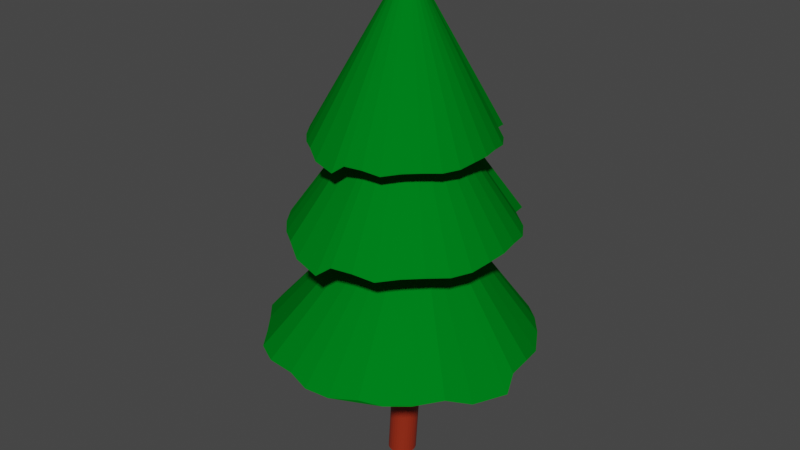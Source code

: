 # Source: tree.blend  (saved by Blender 3.1.7; exported with 4.5.12 LTS)
import bpy
from mathutils import Matrix  # noqa: F401  (used for matrix-valued properties, if any)

bpy.ops.wm.read_factory_settings(use_empty=True)
scene = bpy.context.scene
scene.name = 'Scene'

# ---- collections
col_collection = bpy.data.collections.new('Collection'); scene.collection.children.link(col_collection)

# ---- materials (node trees are filled in below, after node groups)
mat_trunk = bpy.data.materials.new('Trunk')
mat_trunk.use_transparent_shadow = False
mat_leaves = bpy.data.materials.new('Leaves')
mat_leaves.use_transparent_shadow = False

# ---- material node trees
mat_trunk.use_nodes = True; mat_trunk.node_tree.nodes.clear()
_N = mat_trunk.node_tree.nodes; _L = mat_trunk.node_tree.links
n0 = _N.new('ShaderNodeBsdfPrincipled'); n0.name = 'Principled BSDF'; n0.location = (10, 300)
n0.distribution = 'GGX'
n0.subsurface_method = 'RANDOM_WALK_SKIN'
n0.inputs[0].default_value = (0.2957, 0.02297, 0.005644, 1.0)
n0.inputs[3].default_value = 1.45
n0.inputs[27].default_value = (0.0, 0.0, 0.0, 1.0)
n0.inputs[28].default_value = 1.0
n1 = _N.new('ShaderNodeOutputMaterial'); n1.name = 'Material Output'; n1.location = (300, 300)
_L.new(n0.outputs[0], n1.inputs[0])
n1.is_active_output = True
mat_leaves.use_nodes = True; mat_leaves.node_tree.nodes.clear()
_N = mat_leaves.node_tree.nodes; _L = mat_leaves.node_tree.links
n0 = _N.new('ShaderNodeBsdfPrincipled'); n0.name = 'Principled BSDF'; n0.location = (10, 300)
n0.distribution = 'GGX'
n0.subsurface_method = 'RANDOM_WALK_SKIN'
n0.inputs[0].default_value = (0.0, 0.1845, 0.01096, 1.0)
n0.inputs[3].default_value = 1.45
n0.inputs[13].default_value = 0.0
n0.inputs[27].default_value = (0.0, 0.0, 0.0, 1.0)
n0.inputs[28].default_value = 1.0
n1 = _N.new('ShaderNodeOutputMaterial'); n1.name = 'Material Output'; n1.location = (300, 300)
_L.new(n0.outputs[0], n1.inputs[0])
n1.is_active_output = True

# ---- world
world_world = bpy.data.worlds.new('World'); scene.world = world_world
world_world.use_nodes = True; world_world.node_tree.nodes.clear()
_N = world_world.node_tree.nodes; _L = world_world.node_tree.links
n0 = _N.new('ShaderNodeOutputWorld'); n0.name = 'World Output'; n0.location = (300, 300)
n1 = _N.new('ShaderNodeBackground'); n1.name = 'Background'; n1.location = (10, 300)
n1.inputs[0].default_value = (0.05088, 0.05088, 0.05088, 1.0)
_L.new(n1.outputs[0], n0.inputs[0])
n0.is_active_output = True
world_world.color = (0.05088, 0.05088, 0.05088)
world_world.use_sun_shadow = False
world_world.sun_shadow_jitter_overblur = 0.0

# ---- meshes
me_cylinder = bpy.data.meshes.new('Cylinder')
me_cylinder.from_pydata([(0.0, 1.0, -4.687), (0.0, 1.0, 15.31), (0.1951, 0.9808, -4.687), (0.1951, 0.9808, 15.31), (0.3827, 0.9239, -4.687), (0.3827, 0.9239, 15.31), (0.5556, 0.8315, -4.687), (0.5556, 0.8315, 15.31), (0.7071, 0.7071, -4.687), (0.7071, 0.7071, 15.31), (0.8315, 0.5556, -4.687), (0.8315, 0.5556, 15.31), (0.9239, 0.3827, -4.687), (0.9239, 0.3827, 15.31), (0.9808, 0.1951, -4.687), (0.9808, 0.1951, 15.31), (1.0, -4.371e-08, -4.687), (1.0, -4.371e-08, 15.31), (0.9808, -0.1951, -4.687), (0.9808, -0.1951, 15.31), (0.9239, -0.3827, -4.687), (0.9239, -0.3827, 15.31), (0.8315, -0.5556, -4.687), (0.8315, -0.5556, 15.31), (0.7071, -0.7071, -4.687), (0.7071, -0.7071, 15.31), (0.5556, -0.8315, -4.687), (0.5556, -0.8315, 15.31), (0.3827, -0.9239, -4.687), (0.3827, -0.9239, 15.31), (0.1951, -0.9808, -4.687), (0.1951, -0.9808, 15.31), (-8.742e-08, -1.0, -4.687), (-8.742e-08, -1.0, 15.31), (-0.1951, -0.9808, -4.687), (-0.1951, -0.9808, 15.31), (-0.3827, -0.9239, -4.687), (-0.3827, -0.9239, 15.31), (-0.5556, -0.8315, -4.687), (-0.5556, -0.8315, 15.31), (-0.7071, -0.7071, -4.687), (-0.7071, -0.7071, 15.31), (-0.8315, -0.5556, -4.687), (-0.8315, -0.5556, 15.31), (-0.9239, -0.3827, -4.687), (-0.9239, -0.3827, 15.31), (-0.9808, -0.1951, -4.687), (-0.9808, -0.1951, 15.31), (-1.0, 1.192e-08, -4.687), (-1.0, 1.192e-08, 15.31), (-0.9808, 0.1951, -4.687), (-0.9808, 0.1951, 15.31), (-0.9239, 0.3827, -4.687), (-0.9239, 0.3827, 15.31), (-0.8315, 0.5556, -4.687), (-0.8315, 0.5556, 15.31), (-0.7071, 0.7071, -4.687), (-0.7071, 0.7071, 15.31), (-0.5556, 0.8315, -4.687), (-0.5556, 0.8315, 15.31), (-0.3827, 0.9239, -4.687), (-0.3827, 0.9239, 15.31), (-0.1951, 0.9808, -4.687), (-0.1951, 0.9808, 15.31), (0.0, 1.0, 9.891), (0.1951, 0.9808, 9.891), (0.3827, 0.9239, 9.891), (0.5556, 0.8315, 9.891), (0.7071, 0.7071, 9.891), (0.8315, 0.5556, 9.891), (0.9239, 0.3827, 9.891), (0.9808, 0.1951, 9.891), (1.0, -4.371e-08, 9.891), (0.9808, -0.1951, 9.891), (0.9239, -0.3827, 9.891), (0.8315, -0.5556, 9.891), (0.7071, -0.7071, 9.891), (0.5556, -0.8315, 9.891), (0.3827, -0.9239, 9.891), (0.1951, -0.9808, 9.891), (-8.742e-08, -1.0, 9.891), (-0.1951, -0.9808, 9.891), (-0.3827, -0.9239, 9.891), (-0.5556, -0.8315, 9.891), (-0.7071, -0.7071, 9.891), (-0.8315, -0.5556, 9.891), (-0.9239, -0.3827, 9.891), (-0.9808, -0.1951, 9.891), (-1.0, 1.192e-08, 9.891), (-0.9808, 0.1951, 9.891), (-0.9239, 0.3827, 9.891), (-0.8315, 0.5556, 9.891), (-0.7071, 0.7071, 9.891), (-0.5556, 0.8315, 9.891), (-0.3827, 0.9239, 9.891), (-0.1951, 0.9808, 9.891), (0.5535, 1.104, 2.476), (0.7411, 1.047, 2.476), (0.914, 0.955, 2.476), (1.066, 0.8307, 2.476), (1.19, 0.6791, 2.476), (1.282, 0.5062, 2.476), (1.339, 0.3186, 2.476), (1.358, 0.1236, 2.476), (1.339, -0.07154, 2.476), (1.282, -0.2591, 2.476), (1.19, -0.432, 2.476), (1.066, -0.5836, 2.476), (0.914, -0.7079, 2.476), (0.7411, -0.8003, 2.476), (0.5535, -0.8572, 2.476), (0.3585, -0.8764, 2.476), (0.1634, -0.8572, 2.476), (-0.02423, -0.8003, 2.476), (-0.1971, -0.7079, 2.476), (-0.3487, -0.5836, 2.476), (-0.473, -0.432, 2.476), (-0.5654, -0.2591, 2.476), (-0.6223, -0.07154, 2.476), (-0.6415, 0.1236, 2.476), (-0.6223, 0.3186, 2.476), (-0.5654, 0.5062, 2.476), (-0.473, 0.6791, 2.476), (-0.3487, 0.8307, 2.476), (-0.1971, 0.955, 2.476), (-0.02423, 1.047, 2.476), (0.1634, 1.104, 2.476), (0.3585, 1.124, 2.476)], [], [(64, 1, 3, 65), (65, 3, 5, 66), (66, 5, 7, 67), (67, 7, 9, 68), (68, 9, 11, 69), (69, 11, 13, 70), (70, 13, 15, 71), (71, 15, 17, 72), (72, 17, 19, 73), (73, 19, 21, 74), (74, 21, 23, 75), (75, 23, 25, 76), (76, 25, 27, 77), (77, 27, 29, 78), (78, 29, 31, 79), (79, 31, 33, 80), (80, 33, 35, 81), (81, 35, 37, 82), (82, 37, 39, 83), (83, 39, 41, 84), (84, 41, 43, 85), (85, 43, 45, 86), (86, 45, 47, 87), (87, 47, 49, 88), (88, 49, 51, 89), (89, 51, 53, 90), (90, 53, 55, 91), (91, 55, 57, 92), (92, 57, 59, 93), (93, 59, 61, 94), (3, 1, 63, 61, 59, 57, 55, 53, 51, 49, 47, 45, 43, 41, 39, 37, 35, 33, 31, 29, 27, 25, 23, 21, 19, 17, 15, 13, 11, 9, 7, 5), (94, 61, 63, 95), (95, 63, 1, 64), (0, 2, 4, 6, 8, 10, 12, 14, 16, 18, 20, 22, 24, 26, 28, 30, 32, 34, 36, 38, 40, 42, 44, 46, 48, 50, 52, 54, 56, 58, 60, 62), (126, 95, 64, 127), (125, 94, 95, 126), (124, 93, 94, 125), (123, 92, 93, 124), (122, 91, 92, 123), (121, 90, 91, 122), (120, 89, 90, 121), (119, 88, 89, 120), (118, 87, 88, 119), (117, 86, 87, 118), (116, 85, 86, 117), (115, 84, 85, 116), (114, 83, 84, 115), (113, 82, 83, 114), (112, 81, 82, 113), (111, 80, 81, 112), (110, 79, 80, 111), (109, 78, 79, 110), (108, 77, 78, 109), (107, 76, 77, 108), (106, 75, 76, 107), (105, 74, 75, 106), (104, 73, 74, 105), (103, 72, 73, 104), (102, 71, 72, 103), (101, 70, 71, 102), (100, 69, 70, 101), (99, 68, 69, 100), (98, 67, 68, 99), (97, 66, 67, 98), (96, 65, 66, 97), (127, 64, 65, 96), (0, 127, 96, 2), (2, 96, 97, 4), (4, 97, 98, 6), (6, 98, 99, 8), (8, 99, 100, 10), (10, 100, 101, 12), (12, 101, 102, 14), (14, 102, 103, 16), (16, 103, 104, 18), (18, 104, 105, 20), (20, 105, 106, 22), (22, 106, 107, 24), (24, 107, 108, 26), (26, 108, 109, 28), (28, 109, 110, 30), (30, 110, 111, 32), (32, 111, 112, 34), (34, 112, 113, 36), (36, 113, 114, 38), (38, 114, 115, 40), (40, 115, 116, 42), (42, 116, 117, 44), (44, 117, 118, 46), (46, 118, 119, 48), (48, 119, 120, 50), (50, 120, 121, 52), (52, 121, 122, 54), (54, 122, 123, 56), (56, 123, 124, 58), (58, 124, 125, 60), (60, 125, 126, 62), (62, 126, 127, 0)])
_uv = me_cylinder.uv_layers.new(name='UVMap')
_uv.uv.foreach_set('vector', [1.0, 0.8646, 1.0, 1.0, 0.9688, 1.0, 0.9688, 0.8646, 0.9688, 0.8646, 0.9688, 1.0, 0.9375, 1.0, 0.9375, 0.8646, 0.9375, 0.8646, 0.9375, 1.0, 0.9062, 1.0, 0.9062, 0.8646, 0.9062, 0.8646, 0.9062, 1.0, 0.875, 1.0, 0.875, 0.8646, 0.875, 0.8646, 0.875, 1.0, 0.8438, 1.0, 0.8438, 0.8646, 0.8438, 0.8646, 0.8438, 1.0, 0.8125, 1.0, 0.8125, 0.8646, 0.8125, 0.8646, 0.8125, 1.0, 0.7812, 1.0, 0.7812, 0.8646, 0.7812, 0.8646, 0.7812, 1.0, 0.75, 1.0, 0.75, 0.8646, 0.75, 0.8646, 0.75, 1.0, 0.7188, 1.0, 0.7188, 0.8646, 0.7188, 0.8646, 0.7188, 1.0, 0.6875, 1.0, 0.6875, 0.8646, 0.6875, 0.8646, 0.6875, 1.0, 0.6562, 1.0, 0.6562, 0.8646, 0.6562, 0.8646, 0.6562, 1.0, 0.625, 1.0, 0.625, 0.8646, 0.625, 0.8646, 0.625, 1.0, 0.5938, 1.0, 0.5938, 0.8646, 0.5938, 0.8646, 0.5938, 1.0, 0.5625, 1.0, 0.5625, 0.8646, 0.5625, 0.8646, 0.5625, 1.0, 0.5312, 1.0, 0.5312, 0.8646, 0.5312, 0.8646, 0.5312, 1.0, 0.5, 1.0, 0.5, 0.8646, 0.5, 0.8646, 0.5, 1.0, 0.4688, 1.0, 0.4688, 0.8646, 0.4688, 0.8646, 0.4688, 1.0, 0.4375, 1.0, 0.4375, 0.8646, 0.4375, 0.8646, 0.4375, 1.0, 0.4062, 1.0, 0.4062, 0.8646, 0.4062, 0.8646, 0.4062, 1.0, 0.375, 1.0, 0.375, 0.8646, 0.375, 0.8646, 0.375, 1.0, 0.3438, 1.0, 0.3438, 0.8646, 0.3438, 0.8646, 0.3438, 1.0, 0.3125, 1.0, 0.3125, 0.8646, 0.3125, 0.8646, 0.3125, 1.0, 0.2812, 1.0, 0.2812, 0.8646, 0.2812, 0.8646, 0.2812, 1.0, 0.25, 1.0, 0.25, 0.8646, 0.25, 0.8646, 0.25, 1.0, 0.2188, 1.0, 0.2188, 0.8646, 0.2188, 0.8646, 0.2188, 1.0, 0.1875, 1.0, 0.1875, 0.8646, 0.1875, 0.8646, 0.1875, 1.0, 0.1562, 1.0, 0.1562, 0.8646, 0.1562, 0.8646, 0.1562, 1.0, 0.125, 1.0, 0.125, 0.8646, 0.125, 0.8646, 0.125, 1.0, 0.09375, 1.0, 0.09375, 0.8646, 0.09375, 0.8646, 0.09375, 1.0, 0.0625, 1.0, 0.0625, 0.8646, 0.2968, 0.4854, 0.25, 0.49, 0.2032, 0.4854, 0.1582, 0.4717, 0.1167, 0.4496, 0.08029, 0.4197, 0.05045, 0.3833, 0.02827, 0.3418, 0.01461, 0.2968, 0.01, 0.25, 0.01461, 0.2032, 0.02827, 0.1582, 0.05045, 0.1167, 0.08029, 0.08029, 0.1167, 0.05045, 0.1582, 0.02827, 0.2032, 0.01461, 0.25, 0.01, 0.2968, 0.01461, 0.3418, 0.02827, 0.3833, 0.05045, 0.4197, 0.08029, 0.4496, 0.1167, 0.4717, 0.1582, 0.4854, 0.2032, 0.49, 0.25, 0.4854, 0.2968, 0.4717, 0.3418, 0.4496, 0.3833, 0.4197, 0.4197, 0.3833, 0.4496, 0.3418, 0.4717, 0.0625, 0.8646, 0.0625, 1.0, 0.03125, 1.0, 0.03125, 0.8646, 0.03125, 0.8646, 0.03125, 1.0, 0.0, 1.0, 0.0, 0.8646, 0.75, 0.49, 0.7968, 0.4854, 0.8418, 0.4717, 0.8833, 0.4496, 0.9197, 0.4197, 0.9496, 0.3833, 0.9717, 0.3418, 0.9854, 0.2968, 0.99, 0.25, 0.9854, 0.2032, 0.9717, 0.1582, 0.9496, 0.1167, 0.9197, 0.08029, 0.8833, 0.05045, 0.8418, 0.02827, 0.7968, 0.01461, 0.75, 0.01, 0.7032, 0.01461, 0.6582, 0.02827, 0.6167, 0.05045, 0.5803, 0.08029, 0.5504, 0.1167, 0.5283, 0.1582, 0.5146, 0.2032, 0.51, 0.25, 0.5146, 0.2968, 0.5283, 0.3418, 0.5504, 0.3833, 0.5803, 0.4197, 0.6167, 0.4496, 0.6582, 0.4717, 0.7032, 0.4854, 0.03125, 0.6821, 0.03125, 0.8646, 0.0, 0.8646, 0.0, 0.6821, 0.0625, 0.6821, 0.0625, 0.8646, 0.03125, 0.8646, 0.03125, 0.6821, 0.09375, 0.6821, 0.09375, 0.8646, 0.0625, 0.8646, 0.0625, 0.6821, 0.125, 0.6821, 0.125, 0.8646, 0.09375, 0.8646, 0.09375, 0.6821, 0.1562, 0.6821, 0.1562, 0.8646, 0.125, 0.8646, 0.125, 0.6821, 0.1875, 0.6821, 0.1875, 0.8646, 0.1562, 0.8646, 0.1562, 0.6821, 0.2187, 0.6821, 0.2188, 0.8646, 0.1875, 0.8646, 0.1875, 0.6821, 0.25, 0.6821, 0.25, 0.8646, 0.2188, 0.8646, 0.2187, 0.6821, 0.2812, 0.6821, 0.2812, 0.8646, 0.25, 0.8646, 0.25, 0.6821, 0.3125, 0.6821, 0.3125, 0.8646, 0.2812, 0.8646, 0.2812, 0.6821, 0.3438, 0.6821, 0.3438, 0.8646, 0.3125, 0.8646, 0.3125, 0.6821, 0.375, 0.6821, 0.375, 0.8646, 0.3438, 0.8646, 0.3438, 0.6821, 0.4062, 0.6821, 0.4062, 0.8646, 0.375, 0.8646, 0.375, 0.6821, 0.4375, 0.6821, 0.4375, 0.8646, 0.4062, 0.8646, 0.4062, 0.6821, 0.4688, 0.6821, 0.4688, 0.8646, 0.4375, 0.8646, 0.4375, 0.6821, 0.5, 0.6821, 0.5, 0.8646, 0.4688, 0.8646, 0.4688, 0.6821, 0.5312, 0.6821, 0.5312, 0.8646, 0.5, 0.8646, 0.5, 0.6821, 0.5625, 0.6821, 0.5625, 0.8646, 0.5312, 0.8646, 0.5312, 0.6821, 0.5937, 0.6821, 0.5938, 0.8646, 0.5625, 0.8646, 0.5625, 0.6821, 0.625, 0.6821, 0.625, 0.8646, 0.5938, 0.8646, 0.5937, 0.6821, 0.6562, 0.6821, 0.6562, 0.8646, 0.625, 0.8646, 0.625, 0.6821, 0.6875, 0.6821, 0.6875, 0.8646, 0.6562, 0.8646, 0.6562, 0.6821, 0.7188, 0.6821, 0.7188, 0.8646, 0.6875, 0.8646, 0.6875, 0.6821, 0.75, 0.6821, 0.75, 0.8646, 0.7188, 0.8646, 0.7188, 0.6821, 0.7812, 0.6821, 0.7812, 0.8646, 0.75, 0.8646, 0.75, 0.6821, 0.8125, 0.6821, 0.8125, 0.8646, 0.7812, 0.8646, 0.7812, 0.6821, 0.8438, 0.6821, 0.8438, 0.8646, 0.8125, 0.8646, 0.8125, 0.6821, 0.875, 0.6821, 0.875, 0.8646, 0.8438, 0.8646, 0.8438, 0.6821, 0.9062, 0.6821, 0.9062, 0.8646, 0.875, 0.8646, 0.875, 0.6821, 0.9375, 0.6821, 0.9375, 0.8646, 0.9062, 0.8646, 0.9062, 0.6821, 0.9688, 0.6821, 0.9688, 0.8646, 0.9375, 0.8646, 0.9375, 0.6821, 1.0, 0.6821, 1.0, 0.8646, 0.9688, 0.8646, 0.9688, 0.6821, 1.0, 0.5, 1.0, 0.6821, 0.9688, 0.6821, 0.9688, 0.5, 0.9688, 0.5, 0.9688, 0.6821, 0.9375, 0.6821, 0.9375, 0.5, 0.9375, 0.5, 0.9375, 0.6821, 0.9062, 0.6821, 0.9062, 0.5, 0.9062, 0.5, 0.9062, 0.6821, 0.875, 0.6821, 0.875, 0.5, 0.875, 0.5, 0.875, 0.6821, 0.8438, 0.6821, 0.8438, 0.5, 0.8438, 0.5, 0.8438, 0.6821, 0.8125, 0.6821, 0.8125, 0.5, 0.8125, 0.5, 0.8125, 0.6821, 0.7812, 0.6821, 0.7812, 0.5, 0.7812, 0.5, 0.7812, 0.6821, 0.75, 0.6821, 0.75, 0.5, 0.75, 0.5, 0.75, 0.6821, 0.7188, 0.6821, 0.7188, 0.5, 0.7188, 0.5, 0.7188, 0.6821, 0.6875, 0.6821, 0.6875, 0.5, 0.6875, 0.5, 0.6875, 0.6821, 0.6562, 0.6821, 0.6562, 0.5, 0.6562, 0.5, 0.6562, 0.6821, 0.625, 0.6821, 0.625, 0.5, 0.625, 0.5, 0.625, 0.6821, 0.5937, 0.6821, 0.5938, 0.5, 0.5938, 0.5, 0.5937, 0.6821, 0.5625, 0.6821, 0.5625, 0.5, 0.5625, 0.5, 0.5625, 0.6821, 0.5312, 0.6821, 0.5312, 0.5, 0.5312, 0.5, 0.5312, 0.6821, 0.5, 0.6821, 0.5, 0.5, 0.5, 0.5, 0.5, 0.6821, 0.4688, 0.6821, 0.4688, 0.5, 0.4688, 0.5, 0.4688, 0.6821, 0.4375, 0.6821, 0.4375, 0.5, 0.4375, 0.5, 0.4375, 0.6821, 0.4062, 0.6821, 0.4062, 0.5, 0.4062, 0.5, 0.4062, 0.6821, 0.375, 0.6821, 0.375, 0.5, 0.375, 0.5, 0.375, 0.6821, 0.3438, 0.6821, 0.3438, 0.5, 0.3438, 0.5, 0.3438, 0.6821, 0.3125, 0.6821, 0.3125, 0.5, 0.3125, 0.5, 0.3125, 0.6821, 0.2812, 0.6821, 0.2812, 0.5, 0.2812, 0.5, 0.2812, 0.6821, 0.25, 0.6821, 0.25, 0.5, 0.25, 0.5, 0.25, 0.6821, 0.2187, 0.6821, 0.2188, 0.5, 0.2188, 0.5, 0.2187, 0.6821, 0.1875, 0.6821, 0.1875, 0.5, 0.1875, 0.5, 0.1875, 0.6821, 0.1562, 0.6821, 0.1562, 0.5, 0.1562, 0.5, 0.1562, 0.6821, 0.125, 0.6821, 0.125, 0.5, 0.125, 0.5, 0.125, 0.6821, 0.09375, 0.6821, 0.09375, 0.5, 0.09375, 0.5, 0.09375, 0.6821, 0.0625, 0.6821, 0.0625, 0.5, 0.0625, 0.5, 0.0625, 0.6821, 0.03125, 0.6821, 0.03125, 0.5, 0.03125, 0.5, 0.03125, 0.6821, 0.0, 0.6821, 0.0, 0.5])
me_cylinder.materials.append(mat_trunk)
me_cylinder.use_remesh_fix_poles = True
me_cylinder.use_remesh_preserve_attributes = False
me_cylinder.update()
me_cone = bpy.data.meshes.new('Cone')
me_cone.from_pydata([(-1.041e-08, 1.54, -1.0), (0.3004, 1.51, -1.0), (0.5994, 1.443, -1.029), (0.8656, 1.301, -1.029), (1.089, 1.089, -1.0), (1.28, 0.8555, -1.0), (1.443, 0.5845, -1.054), (1.51, 0.3004, -1.0), (1.54, -6.059e-08, -1.0), (1.604, -0.1902, -1.138), (1.456, -0.6115, -1.102), (1.28, -0.8555, -1.0), (1.05, -1.115, -1.035), (0.8171, -1.307, -1.035), (0.5893, -1.423, -1.0), (0.2721, -1.542, -1.051), (-0.02829, -1.572, -1.051), (-0.3004, -1.51, -1.0), (-0.6667, -1.454, -1.025), (-0.9329, -1.311, -1.025), (-1.089, -1.089, -1.0), (-1.28, -0.8555, -1.0), (-1.563, -0.5599, -1.088), (-1.651, -0.271, -1.088), (-1.54, 2.508e-08, -1.0), (-1.51, 0.3004, -1.0), (-1.518, 0.757, -1.059), (-1.376, 1.023, -1.059), (-1.089, 1.089, -1.0), (-0.8781, 1.319, -1.047), (-0.6118, 1.461, -1.047), (-0.3004, 1.51, -1.0), (0.08098, 0.1276, 0.9102)], [], [(0, 32, 1), (1, 32, 2), (2, 32, 3), (3, 32, 4), (4, 32, 5), (5, 32, 6), (6, 32, 7), (7, 32, 8), (8, 32, 9), (9, 32, 10), (10, 32, 11), (11, 32, 12), (12, 32, 13), (13, 32, 14), (14, 32, 15), (15, 32, 16), (16, 32, 17), (17, 32, 18), (18, 32, 19), (19, 32, 20), (20, 32, 21), (21, 32, 22), (22, 32, 23), (23, 32, 24), (24, 32, 25), (25, 32, 26), (26, 32, 27), (27, 32, 28), (28, 32, 29), (29, 32, 30), (0, 1, 2, 3, 4, 5, 6, 7, 8, 9, 10, 11, 12, 13, 14, 15, 16, 17, 18, 19, 20, 21, 22, 23, 24, 25, 26, 27, 28, 29, 30, 31), (30, 32, 31), (31, 32, 0)])
_uv = me_cone.uv_layers.new(name='UVMap')
_uv.uv.foreach_set('vector', [0.25, 0.49, 0.25, 0.25, 0.2968, 0.4854, 0.2968, 0.4854, 0.25, 0.25, 0.3418, 0.4717, 0.3418, 0.4717, 0.25, 0.25, 0.3833, 0.4496, 0.3833, 0.4496, 0.25, 0.25, 0.4197, 0.4197, 0.4197, 0.4197, 0.25, 0.25, 0.4496, 0.3833, 0.4496, 0.3833, 0.25, 0.25, 0.4717, 0.3418, 0.4717, 0.3418, 0.25, 0.25, 0.4854, 0.2968, 0.4854, 0.2968, 0.25, 0.25, 0.49, 0.25, 0.49, 0.25, 0.25, 0.25, 0.4854, 0.2032, 0.4854, 0.2032, 0.25, 0.25, 0.4717, 0.1582, 0.4717, 0.1582, 0.25, 0.25, 0.4496, 0.1167, 0.4496, 0.1167, 0.25, 0.25, 0.4197, 0.08029, 0.4197, 0.08029, 0.25, 0.25, 0.3833, 0.05045, 0.3833, 0.05045, 0.25, 0.25, 0.3418, 0.02827, 0.3418, 0.02827, 0.25, 0.25, 0.2968, 0.01461, 0.2968, 0.01461, 0.25, 0.25, 0.25, 0.01, 0.25, 0.01, 0.25, 0.25, 0.2032, 0.01461, 0.2032, 0.01461, 0.25, 0.25, 0.1582, 0.02827, 0.1582, 0.02827, 0.25, 0.25, 0.1167, 0.05045, 0.1167, 0.05045, 0.25, 0.25, 0.08029, 0.08029, 0.08029, 0.08029, 0.25, 0.25, 0.05045, 0.1167, 0.05045, 0.1167, 0.25, 0.25, 0.02827, 0.1582, 0.02827, 0.1582, 0.25, 0.25, 0.01461, 0.2032, 0.01461, 0.2032, 0.25, 0.25, 0.01, 0.25, 0.01, 0.25, 0.25, 0.25, 0.01461, 0.2968, 0.01461, 0.2968, 0.25, 0.25, 0.02827, 0.3418, 0.02827, 0.3418, 0.25, 0.25, 0.05045, 0.3833, 0.05045, 0.3833, 0.25, 0.25, 0.08029, 0.4197, 0.08029, 0.4197, 0.25, 0.25, 0.1167, 0.4496, 0.1167, 0.4496, 0.25, 0.25, 0.1582, 0.4717, 0.75, 0.49, 0.7968, 0.4854, 0.8418, 0.4717, 0.8833, 0.4496, 0.9197, 0.4197, 0.9496, 0.3833, 0.9717, 0.3418, 0.9854, 0.2968, 0.99, 0.25, 0.9854, 0.2032, 0.9717, 0.1582, 0.9496, 0.1167, 0.9197, 0.08029, 0.8833, 0.05045, 0.8418, 0.02827, 0.7968, 0.01461, 0.75, 0.01, 0.7032, 0.01461, 0.6582, 0.02827, 0.6167, 0.05045, 0.5803, 0.08029, 0.5504, 0.1167, 0.5283, 0.1582, 0.5146, 0.2032, 0.51, 0.25, 0.5146, 0.2968, 0.5283, 0.3418, 0.5504, 0.3833, 0.5803, 0.4197, 0.6167, 0.4496, 0.6582, 0.4717, 0.7032, 0.4854, 0.1582, 0.4717, 0.25, 0.25, 0.2032, 0.4854, 0.2032, 0.4854, 0.25, 0.25, 0.25, 0.49])
me_cone.materials.append(mat_leaves)
me_cone.use_remesh_fix_poles = True
me_cone.use_remesh_preserve_attributes = False
me_cone.update()
me_cone_003 = bpy.data.meshes.new('Cone.003')
me_cone_003.from_pydata([(-0.00337, 1.281, -1.005), (0.2462, 1.257, -1.005), (0.4945, 1.201, -1.029), (0.7156, 1.083, -1.029), (0.9011, 0.9066, -1.005), (1.06, 0.7128, -1.005), (1.196, 0.4878, -1.05), (1.251, 0.2517, -1.005), (1.276, 0.002207, -1.005), (1.329, -0.1558, -1.12), (1.206, -0.5057, -1.09), (1.06, -0.7084, -1.005), (0.8692, -0.9241, -1.034), (0.6753, -1.083, -1.034), (0.4861, -1.18, -1.005), (0.2227, -1.279, -1.048), (-0.02687, -1.303, -1.048), (-0.2529, -1.252, -1.005), (-0.5571, -1.205, -1.026), (-0.7783, -1.087, -1.026), (-0.9078, -0.9022, -1.005), (-1.067, -0.7084, -1.005), (-1.302, -0.4629, -1.078), (-1.374, -0.2229, -1.078), (-1.282, 0.002207, -1.005), (-1.258, 0.2517, -1.005), (-1.264, 0.631, -1.054), (-1.146, 0.8521, -1.054), (-0.9078, 0.9066, -1.005), (-0.7327, 1.098, -1.044), (-0.5116, 1.216, -1.044), (-0.2529, 1.257, -1.005), (0.08098, 0.1276, 0.9102)], [], [(0, 32, 1), (1, 32, 2), (2, 32, 3), (3, 32, 4), (4, 32, 5), (5, 32, 6), (6, 32, 7), (7, 32, 8), (8, 32, 9), (9, 32, 10), (10, 32, 11), (11, 32, 12), (12, 32, 13), (13, 32, 14), (14, 32, 15), (15, 32, 16), (16, 32, 17), (17, 32, 18), (18, 32, 19), (19, 32, 20), (20, 32, 21), (21, 32, 22), (22, 32, 23), (23, 32, 24), (24, 32, 25), (25, 32, 26), (26, 32, 27), (27, 32, 28), (28, 32, 29), (29, 32, 30), (0, 1, 2, 3, 4, 5, 6, 7, 8, 9, 10, 11, 12, 13, 14, 15, 16, 17, 18, 19, 20, 21, 22, 23, 24, 25, 26, 27, 28, 29, 30, 31), (30, 32, 31), (31, 32, 0)])
_uv = me_cone_003.uv_layers.new(name='UVMap')
_uv.uv.foreach_set('vector', [0.25, 0.49, 0.25, 0.25, 0.2968, 0.4854, 0.2968, 0.4854, 0.25, 0.25, 0.3418, 0.4717, 0.3418, 0.4717, 0.25, 0.25, 0.3833, 0.4496, 0.3833, 0.4496, 0.25, 0.25, 0.4197, 0.4197, 0.4197, 0.4197, 0.25, 0.25, 0.4496, 0.3833, 0.4496, 0.3833, 0.25, 0.25, 0.4717, 0.3418, 0.4717, 0.3418, 0.25, 0.25, 0.4854, 0.2968, 0.4854, 0.2968, 0.25, 0.25, 0.49, 0.25, 0.49, 0.25, 0.25, 0.25, 0.4854, 0.2032, 0.4854, 0.2032, 0.25, 0.25, 0.4717, 0.1582, 0.4717, 0.1582, 0.25, 0.25, 0.4496, 0.1167, 0.4496, 0.1167, 0.25, 0.25, 0.4197, 0.08029, 0.4197, 0.08029, 0.25, 0.25, 0.3833, 0.05045, 0.3833, 0.05045, 0.25, 0.25, 0.3418, 0.02827, 0.3418, 0.02827, 0.25, 0.25, 0.2968, 0.01461, 0.2968, 0.01461, 0.25, 0.25, 0.25, 0.01, 0.25, 0.01, 0.25, 0.25, 0.2032, 0.01461, 0.2032, 0.01461, 0.25, 0.25, 0.1582, 0.02827, 0.1582, 0.02827, 0.25, 0.25, 0.1167, 0.05045, 0.1167, 0.05045, 0.25, 0.25, 0.08029, 0.08029, 0.08029, 0.08029, 0.25, 0.25, 0.05045, 0.1167, 0.05045, 0.1167, 0.25, 0.25, 0.02827, 0.1582, 0.02827, 0.1582, 0.25, 0.25, 0.01461, 0.2032, 0.01461, 0.2032, 0.25, 0.25, 0.01, 0.25, 0.01, 0.25, 0.25, 0.25, 0.01461, 0.2968, 0.01461, 0.2968, 0.25, 0.25, 0.02827, 0.3418, 0.02827, 0.3418, 0.25, 0.25, 0.05045, 0.3833, 0.05045, 0.3833, 0.25, 0.25, 0.08029, 0.4197, 0.08029, 0.4197, 0.25, 0.25, 0.1167, 0.4496, 0.1167, 0.4496, 0.25, 0.25, 0.1582, 0.4717, 0.75, 0.49, 0.7968, 0.4854, 0.8418, 0.4717, 0.8833, 0.4496, 0.9197, 0.4197, 0.9496, 0.3833, 0.9717, 0.3418, 0.9854, 0.2968, 0.99, 0.25, 0.9854, 0.2032, 0.9717, 0.1582, 0.9496, 0.1167, 0.9197, 0.08029, 0.8833, 0.05045, 0.8418, 0.02827, 0.7968, 0.01461, 0.75, 0.01, 0.7032, 0.01461, 0.6582, 0.02827, 0.6167, 0.05045, 0.5803, 0.08029, 0.5504, 0.1167, 0.5283, 0.1582, 0.5146, 0.2032, 0.51, 0.25, 0.5146, 0.2968, 0.5283, 0.3418, 0.5504, 0.3833, 0.5803, 0.4197, 0.6167, 0.4496, 0.6582, 0.4717, 0.7032, 0.4854, 0.1582, 0.4717, 0.25, 0.25, 0.2032, 0.4854, 0.2032, 0.4854, 0.25, 0.25, 0.25, 0.49])
me_cone_003.materials.append(mat_leaves)
me_cone_003.use_remesh_fix_poles = True
me_cone_003.use_remesh_preserve_attributes = False
me_cone_003.update()
me_cone_004 = bpy.data.meshes.new('Cone.004')
me_cone_004.from_pydata([(-0.006648, 1.03, -1.01), (0.1934, 1.01, -1.01), (0.3925, 0.9652, -1.029), (0.5697, 0.8705, -1.029), (0.7184, 0.7294, -1.01), (0.8459, 0.574, -1.01), (0.9545, 0.3936, -1.046), (0.999, 0.2044, -1.01), (1.019, 0.004353, -1.01), (1.061, -0.1223, -1.102), (0.963, -0.4028, -1.078), (0.8459, -0.5653, -1.01), (0.6928, -0.7382, -1.033), (0.5374, -0.8657, -1.033), (0.3857, -0.943, -1.01), (0.1746, -1.022, -1.044), (-0.02548, -1.042, -1.044), (-0.2067, -1.001, -1.01), (-0.4506, -0.9636, -1.027), (-0.6279, -0.8689, -1.027), (-0.7317, -0.7207, -1.01), (-0.8592, -0.5653, -1.01), (-1.047, -0.3685, -1.069), (-1.106, -0.1761, -1.069), (-1.032, 0.004353, -1.01), (-1.012, 0.2044, -1.01), (-1.018, 0.5084, -1.049), (-0.9228, 0.6857, -1.049), (-0.7317, 0.7294, -1.01), (-0.5913, 0.8826, -1.041), (-0.4141, 0.9773, -1.041), (-0.2067, 1.01, -1.01), (0.08098, 0.1276, 0.9102)], [], [(0, 32, 1), (1, 32, 2), (2, 32, 3), (3, 32, 4), (4, 32, 5), (5, 32, 6), (6, 32, 7), (7, 32, 8), (8, 32, 9), (9, 32, 10), (10, 32, 11), (11, 32, 12), (12, 32, 13), (13, 32, 14), (14, 32, 15), (15, 32, 16), (16, 32, 17), (17, 32, 18), (18, 32, 19), (19, 32, 20), (20, 32, 21), (21, 32, 22), (22, 32, 23), (23, 32, 24), (24, 32, 25), (25, 32, 26), (26, 32, 27), (27, 32, 28), (28, 32, 29), (29, 32, 30), (0, 1, 2, 3, 4, 5, 6, 7, 8, 9, 10, 11, 12, 13, 14, 15, 16, 17, 18, 19, 20, 21, 22, 23, 24, 25, 26, 27, 28, 29, 30, 31), (30, 32, 31), (31, 32, 0)])
_uv = me_cone_004.uv_layers.new(name='UVMap')
_uv.uv.foreach_set('vector', [0.25, 0.49, 0.25, 0.25, 0.2968, 0.4854, 0.2968, 0.4854, 0.25, 0.25, 0.3418, 0.4717, 0.3418, 0.4717, 0.25, 0.25, 0.3833, 0.4496, 0.3833, 0.4496, 0.25, 0.25, 0.4197, 0.4197, 0.4197, 0.4197, 0.25, 0.25, 0.4496, 0.3833, 0.4496, 0.3833, 0.25, 0.25, 0.4717, 0.3418, 0.4717, 0.3418, 0.25, 0.25, 0.4854, 0.2968, 0.4854, 0.2968, 0.25, 0.25, 0.49, 0.25, 0.49, 0.25, 0.25, 0.25, 0.4854, 0.2032, 0.4854, 0.2032, 0.25, 0.25, 0.4717, 0.1582, 0.4717, 0.1582, 0.25, 0.25, 0.4496, 0.1167, 0.4496, 0.1167, 0.25, 0.25, 0.4197, 0.08029, 0.4197, 0.08029, 0.25, 0.25, 0.3833, 0.05045, 0.3833, 0.05045, 0.25, 0.25, 0.3418, 0.02827, 0.3418, 0.02827, 0.25, 0.25, 0.2968, 0.01461, 0.2968, 0.01461, 0.25, 0.25, 0.25, 0.01, 0.25, 0.01, 0.25, 0.25, 0.2032, 0.01461, 0.2032, 0.01461, 0.25, 0.25, 0.1582, 0.02827, 0.1582, 0.02827, 0.25, 0.25, 0.1167, 0.05045, 0.1167, 0.05045, 0.25, 0.25, 0.08029, 0.08029, 0.08029, 0.08029, 0.25, 0.25, 0.05045, 0.1167, 0.05045, 0.1167, 0.25, 0.25, 0.02827, 0.1582, 0.02827, 0.1582, 0.25, 0.25, 0.01461, 0.2032, 0.01461, 0.2032, 0.25, 0.25, 0.01, 0.25, 0.01, 0.25, 0.25, 0.25, 0.01461, 0.2968, 0.01461, 0.2968, 0.25, 0.25, 0.02827, 0.3418, 0.02827, 0.3418, 0.25, 0.25, 0.05045, 0.3833, 0.05045, 0.3833, 0.25, 0.25, 0.08029, 0.4197, 0.08029, 0.4197, 0.25, 0.25, 0.1167, 0.4496, 0.1167, 0.4496, 0.25, 0.25, 0.1582, 0.4717, 0.75, 0.49, 0.7968, 0.4854, 0.8418, 0.4717, 0.8833, 0.4496, 0.9197, 0.4197, 0.9496, 0.3833, 0.9717, 0.3418, 0.9854, 0.2968, 0.99, 0.25, 0.9854, 0.2032, 0.9717, 0.1582, 0.9496, 0.1167, 0.9197, 0.08029, 0.8833, 0.05045, 0.8418, 0.02827, 0.7968, 0.01461, 0.75, 0.01, 0.7032, 0.01461, 0.6582, 0.02827, 0.6167, 0.05045, 0.5803, 0.08029, 0.5504, 0.1167, 0.5283, 0.1582, 0.5146, 0.2032, 0.51, 0.25, 0.5146, 0.2968, 0.5283, 0.3418, 0.5504, 0.3833, 0.5803, 0.4197, 0.6167, 0.4496, 0.6582, 0.4717, 0.7032, 0.4854, 0.1582, 0.4717, 0.25, 0.25, 0.2032, 0.4854, 0.2032, 0.4854, 0.25, 0.25, 0.25, 0.49])
me_cone_004.materials.append(mat_leaves)
me_cone_004.use_remesh_fix_poles = True
me_cone_004.use_remesh_preserve_attributes = False
me_cone_004.update()

# ---- objects
ob_trunk = bpy.data.objects.new('Trunk', me_cylinder)
ob_leaves = bpy.data.objects.new('Leaves', me_cone)
ob_leaves_002 = bpy.data.objects.new('Leaves.002', me_cone_003)
ob_leaves_001 = bpy.data.objects.new('Leaves.001', me_cone_004)

# ---- transforms, parenting, visibility, modifiers, constraints
ob_trunk.location = (0.0, 0.0, 1.202)
ob_trunk.scale = (0.2484, 0.2484, 0.2484)
ob_leaves.location = (0.0, 0.0, 4.11)
ob_leaves.scale = (1.497, 1.497, 1.497)
ob_leaves_002.location = (0.0, 0.0, 6.097)
ob_leaves_002.rotation_euler = (0.0, -0.0, -1.485)
ob_leaves_002.scale = (1.497, 1.497, 1.497)
ob_leaves_001.location = (0.0, 0.0, 7.647)
ob_leaves_001.rotation_euler = (0.0, -0.0, -1.485)
ob_leaves_001.scale = (1.497, 1.497, 1.497)

# ---- collection membership
col_collection.objects.link(ob_trunk)
col_collection.objects.link(ob_leaves)
col_collection.objects.link(ob_leaves_002)
col_collection.objects.link(ob_leaves_001)

# ---- scene / render settings (as saved in the file)
scene.frame_start = 1; scene.frame_end = 250; scene.frame_set(1)
scene.render.engine = 'BLENDER_EEVEE_NEXT'
scene.cycles.sampling_pattern = 'TABULATED_SOBOL'
scene.cycles.use_light_tree = False
scene.view_settings.view_transform = 'Filmic'
bpy.context.view_layer.update()

# ---- added for rendering (the .blend has no active camera and no usable light): camera, sun
cam_auto = bpy.data.cameras.new('AutoCamera')
cam_auto.lens = 50.0
cam_auto.sensor_width = 36.0
cam_auto.clip_end = 1000.0
ob_auto_camera = bpy.data.objects.new('AutoCamera', cam_auto)
scene.collection.objects.link(ob_auto_camera)
ob_auto_camera.location = (10.3488, -12.4841, 12.8305)
ob_auto_camera.rotation_euler = (1.09748, -7.21219e-08, 0.694738)
scene.camera = ob_auto_camera
light_auto_sun = bpy.data.lights.new('AutoSun', 'SUN')
light_auto_sun.energy = 3.0
light_auto_sun.angle = 0.0523599
ob_auto_sun = bpy.data.objects.new('AutoSun', light_auto_sun)
scene.collection.objects.link(ob_auto_sun)
ob_auto_sun.rotation_euler = (0.872665, 0.174533, 0.523599)
bpy.context.view_layer.update()

